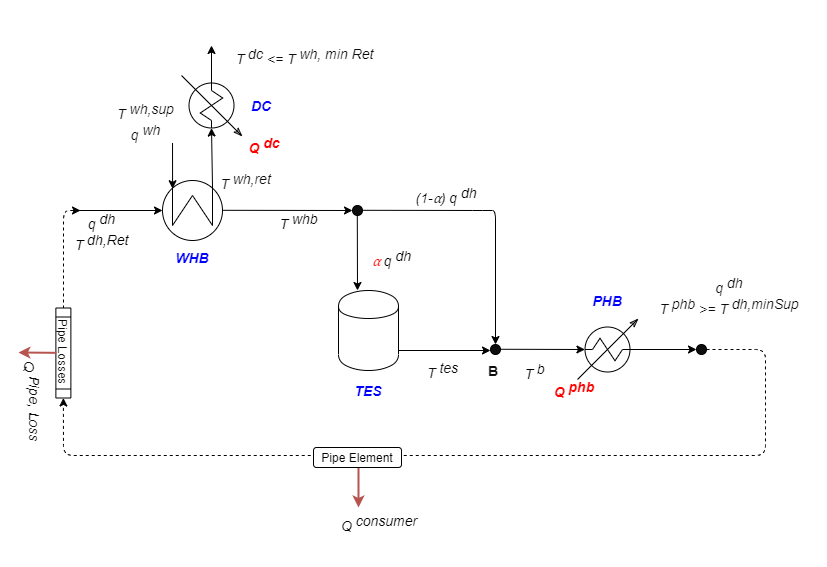

The diagram above was exported from draw.io. Its source (the exported page's mxGraphModel, read from the mxfile embedded in the PNG):
<mxGraphModel dx="1483" dy="867" grid="1" gridSize="15" guides="1" tooltips="1" connect="1" arrows="1" fold="1" page="1" pageScale="2" pageWidth="827" pageHeight="1169" math="0" shadow="0">
  <root>
    <mxCell id="0" />
    <mxCell id="1" parent="0" />
    <mxCell id="xVAxOij2Gyq53mmYqfa0-3" value="" style="group;fontSize=14;fontStyle=0" parent="1" vertex="1" connectable="0" treatAsSingle="0">
      <mxGeometry x="90" y="70" width="825" height="566" as="geometry" />
    </mxCell>
    <mxCell id="cdPvcxIvXDk3fjFY_QnT-1" value="" style="endArrow=classic;html=1;fontSize=14;spacing=0;" parent="xVAxOij2Gyq53mmYqfa0-3" edge="1" treatAsSingle="0">
      <mxGeometry width="50" height="50" as="geometry">
        <mxPoint x="72" y="210" as="sourcePoint" />
        <mxPoint x="162" y="210" as="targetPoint" />
      </mxGeometry>
    </mxCell>
    <mxCell id="cdPvcxIvXDk3fjFY_QnT-6" value="&lt;i style=&quot;font-size: 14px;&quot;&gt;q&lt;sup style=&quot;font-size: 14px;&quot;&gt; dh&lt;/sup&gt;&lt;br style=&quot;font-size: 14px;&quot;&gt;T &lt;/i&gt;&lt;sup style=&quot;font-size: 14px;&quot;&gt;&lt;i style=&quot;font-size: 14px;&quot;&gt;dh,Ret&lt;/i&gt;&lt;br style=&quot;font-size: 14px;&quot;&gt;&lt;/sup&gt;" style="edgeLabel;html=1;align=center;verticalAlign=middle;resizable=0;points=[];fontSize=14;spacing=0;" parent="cdPvcxIvXDk3fjFY_QnT-1" vertex="1" connectable="0">
      <mxGeometry x="-0.312" y="-1" relative="1" as="geometry">
        <mxPoint x="-2.8000000000000007" y="19" as="offset" />
      </mxGeometry>
    </mxCell>
    <mxCell id="cdPvcxIvXDk3fjFY_QnT-3" value="" style="endArrow=classic;html=1;fontSize=14;spacing=0;" parent="xVAxOij2Gyq53mmYqfa0-3" edge="1" treatAsSingle="0">
      <mxGeometry width="50" height="50" as="geometry">
        <mxPoint x="222" y="209.8" as="sourcePoint" />
        <mxPoint x="352" y="210" as="targetPoint" />
      </mxGeometry>
    </mxCell>
    <mxCell id="cdPvcxIvXDk3fjFY_QnT-7" value="&lt;i style=&quot;font-size: 14px;&quot;&gt;T&lt;sup style=&quot;font-size: 14px;&quot;&gt; whb&lt;/sup&gt;&lt;/i&gt;" style="edgeLabel;html=1;align=center;verticalAlign=middle;resizable=0;points=[];fontSize=14;spacing=0;" parent="cdPvcxIvXDk3fjFY_QnT-3" vertex="1" connectable="0">
      <mxGeometry x="0.1591" y="2" relative="1" as="geometry">
        <mxPoint y="12.2" as="offset" />
      </mxGeometry>
    </mxCell>
    <mxCell id="cdPvcxIvXDk3fjFY_QnT-8" value="" style="ellipse;whiteSpace=wrap;html=1;aspect=fixed;fillColor=#0D0D0D;fontSize=14;spacing=0;" parent="xVAxOij2Gyq53mmYqfa0-3" vertex="1">
      <mxGeometry x="352" y="205" width="10" height="10" as="geometry" />
    </mxCell>
    <mxCell id="cdPvcxIvXDk3fjFY_QnT-9" value="" style="endArrow=classic;html=1;strokeWidth=1;entryX=0.5;entryY=0;entryDx=0;entryDy=0;fontSize=14;spacing=0;" parent="xVAxOij2Gyq53mmYqfa0-3" target="cdPvcxIvXDk3fjFY_QnT-14" edge="1">
      <mxGeometry width="50" height="50" relative="1" as="geometry">
        <mxPoint x="362" y="209.8" as="sourcePoint" />
        <mxPoint x="512" y="340" as="targetPoint" />
        <Array as="points">
          <mxPoint x="482" y="210" />
          <mxPoint x="495" y="210" />
        </Array>
      </mxGeometry>
    </mxCell>
    <mxCell id="cdPvcxIvXDk3fjFY_QnT-10" value="" style="endArrow=classic;html=1;strokeWidth=1;fontSize=14;spacing=0;" parent="xVAxOij2Gyq53mmYqfa0-3" edge="1">
      <mxGeometry width="50" height="50" relative="1" as="geometry">
        <mxPoint x="356.79999999999995" y="215" as="sourcePoint" />
        <mxPoint x="357" y="290" as="targetPoint" />
      </mxGeometry>
    </mxCell>
    <mxCell id="cdPvcxIvXDk3fjFY_QnT-11" value="" style="shape=cylinder;whiteSpace=wrap;html=1;boundedLbl=1;backgroundOutline=1;fillColor=#FFFFFF;fontSize=14;spacing=0;" parent="xVAxOij2Gyq53mmYqfa0-3" vertex="1">
      <mxGeometry x="338" y="290" width="60" height="80" as="geometry" />
    </mxCell>
    <mxCell id="cdPvcxIvXDk3fjFY_QnT-12" value="&lt;i style=&quot;font-size: 14px&quot;&gt;&lt;b&gt;TES&lt;/b&gt;&lt;/i&gt;" style="text;html=1;strokeColor=none;fillColor=none;align=center;verticalAlign=middle;whiteSpace=wrap;rounded=0;fontColor=#0000FF;fontSize=14;spacing=0;" parent="xVAxOij2Gyq53mmYqfa0-3" vertex="1">
      <mxGeometry x="348" y="380" width="40" height="20" as="geometry" />
    </mxCell>
    <mxCell id="cdPvcxIvXDk3fjFY_QnT-13" value="&lt;i style=&quot;font-size: 14px;&quot;&gt;T&lt;sup style=&quot;font-size: 14px;&quot;&gt; tes&lt;/sup&gt;&lt;/i&gt;" style="endArrow=classic;html=1;strokeWidth=1;fontColor=#0D0D0D;entryX=0;entryY=0.6;entryDx=0;entryDy=0;entryPerimeter=0;fontSize=14;spacing=0;" parent="xVAxOij2Gyq53mmYqfa0-3" target="cdPvcxIvXDk3fjFY_QnT-14" edge="1">
      <mxGeometry x="-0.0435" y="-20" width="50" height="50" relative="1" as="geometry">
        <mxPoint x="398" y="350" as="sourcePoint" />
        <mxPoint x="502" y="350" as="targetPoint" />
        <mxPoint as="offset" />
      </mxGeometry>
    </mxCell>
    <mxCell id="cdPvcxIvXDk3fjFY_QnT-14" value="" style="ellipse;whiteSpace=wrap;html=1;aspect=fixed;fillColor=#0D0D0D;fontSize=14;spacing=0;" parent="xVAxOij2Gyq53mmYqfa0-3" vertex="1">
      <mxGeometry x="490" y="344" width="10" height="10" as="geometry" />
    </mxCell>
    <mxCell id="cdPvcxIvXDk3fjFY_QnT-15" value="" style="endArrow=classic;html=1;strokeWidth=1;fontColor=#0000FF;entryX=0.124;entryY=0.5;entryDx=0;entryDy=0;entryPerimeter=0;fontSize=14;spacing=0;" parent="xVAxOij2Gyq53mmYqfa0-3" target="cdPvcxIvXDk3fjFY_QnT-57" edge="1">
      <mxGeometry width="50" height="50" relative="1" as="geometry">
        <mxPoint x="500" y="348.76" as="sourcePoint" />
        <mxPoint x="570" y="348.76" as="targetPoint" />
      </mxGeometry>
    </mxCell>
    <mxCell id="cdPvcxIvXDk3fjFY_QnT-18" value="&lt;i style=&quot;font-size: 14px;&quot;&gt;Q&amp;nbsp;&lt;span style=&quot;font-size: 14px;&quot;&gt;&lt;sup style=&quot;font-size: 14px;&quot;&gt;phb&lt;/sup&gt;&lt;/span&gt;&lt;/i&gt;" style="text;html=1;strokeColor=none;fillColor=none;align=center;verticalAlign=middle;whiteSpace=wrap;rounded=0;fontColor=#FF0000;fontStyle=1;fontSize=14;spacing=0;" parent="xVAxOij2Gyq53mmYqfa0-3" vertex="1">
      <mxGeometry x="554" y="379" width="40" height="20" as="geometry" />
    </mxCell>
    <mxCell id="cdPvcxIvXDk3fjFY_QnT-19" value="" style="endArrow=classic;html=1;strokeWidth=1;fontColor=#0000FF;dashed=1;fontSize=14;spacing=0;" parent="xVAxOij2Gyq53mmYqfa0-3" edge="1">
      <mxGeometry width="50" height="50" relative="1" as="geometry">
        <mxPoint x="63" y="308" as="sourcePoint" />
        <mxPoint x="80" y="210" as="targetPoint" />
        <Array as="points">
          <mxPoint x="63" y="260" />
          <mxPoint x="63" y="210" />
        </Array>
      </mxGeometry>
    </mxCell>
    <mxCell id="cdPvcxIvXDk3fjFY_QnT-27" value="" style="endArrow=classic;html=1;fillColor=#f8cecc;strokeColor=#b85450;strokeWidth=2;fontSize=14;spacing=0;" parent="xVAxOij2Gyq53mmYqfa0-3" edge="1">
      <mxGeometry width="50" height="50" relative="1" as="geometry">
        <mxPoint x="357.9999999999999" y="467" as="sourcePoint" />
        <mxPoint x="358" y="507" as="targetPoint" />
      </mxGeometry>
    </mxCell>
    <mxCell id="cdPvcxIvXDk3fjFY_QnT-28" value="&lt;i style=&quot;font-size: 14px;&quot;&gt;Q&lt;sup style=&quot;font-size: 14px;&quot;&gt; &lt;span style=&quot;font-size: 14px;&quot;&gt;consumer&lt;/span&gt;&lt;/sup&gt;&lt;/i&gt;" style="text;html=1;strokeColor=none;fillColor=none;align=center;verticalAlign=middle;whiteSpace=wrap;rounded=0;fontSize=14;spacing=0;" parent="xVAxOij2Gyq53mmYqfa0-3" vertex="1">
      <mxGeometry x="338" y="513" width="82" height="20" as="geometry" />
    </mxCell>
    <mxCell id="cdPvcxIvXDk3fjFY_QnT-31" value="" style="ellipse;whiteSpace=wrap;html=1;aspect=fixed;fillColor=#0D0D0D;fontSize=14;spacing=0;" parent="xVAxOij2Gyq53mmYqfa0-3" vertex="1">
      <mxGeometry x="696" y="344" width="10" height="10" as="geometry" />
    </mxCell>
    <mxCell id="cdPvcxIvXDk3fjFY_QnT-33" value="&lt;i style=&quot;font-size: 14px;&quot;&gt;q&lt;sup style=&quot;font-size: 14px;&quot;&gt; dh&lt;/sup&gt;&lt;br style=&quot;font-size: 14px;&quot;&gt;T&lt;sup style=&quot;font-size: 14px;&quot;&gt; phb&lt;/sup&gt; &amp;gt;= T&lt;sup style=&quot;font-size: 14px;&quot;&gt; dh,minSup&lt;/sup&gt;&lt;/i&gt;" style="text;html=1;strokeColor=none;fillColor=none;align=center;verticalAlign=middle;whiteSpace=wrap;rounded=0;fontColor=#0D0D0D;fontSize=14;spacing=0;" parent="xVAxOij2Gyq53mmYqfa0-3" vertex="1">
      <mxGeometry x="648" y="270" width="162" height="49" as="geometry" />
    </mxCell>
    <mxCell id="cdPvcxIvXDk3fjFY_QnT-34" value="B" style="text;html=1;strokeColor=none;fillColor=none;align=center;verticalAlign=middle;whiteSpace=wrap;rounded=0;fontColor=#0D0D0D;fontStyle=1;fontSize=14;spacing=0;" parent="xVAxOij2Gyq53mmYqfa0-3" vertex="1">
      <mxGeometry x="473" y="360" width="40" height="20" as="geometry" />
    </mxCell>
    <mxCell id="cdPvcxIvXDk3fjFY_QnT-35" value="&lt;i style=&quot;font-size: 14px&quot;&gt;&lt;b&gt;PHB&lt;/b&gt;&lt;/i&gt;" style="text;html=1;strokeColor=none;fillColor=none;align=center;verticalAlign=middle;whiteSpace=wrap;rounded=0;fontColor=#0000FF;fontSize=14;spacing=0;" parent="xVAxOij2Gyq53mmYqfa0-3" vertex="1">
      <mxGeometry x="587" y="290" width="40" height="20" as="geometry" />
    </mxCell>
    <mxCell id="cdPvcxIvXDk3fjFY_QnT-36" value="&lt;i style=&quot;font-size: 14px&quot;&gt;&lt;b&gt;WHB&lt;/b&gt;&lt;/i&gt;" style="text;html=1;strokeColor=none;fillColor=none;align=center;verticalAlign=middle;whiteSpace=wrap;rounded=0;fontColor=#0000FF;fontSize=14;spacing=0;" parent="xVAxOij2Gyq53mmYqfa0-3" vertex="1">
      <mxGeometry x="172" y="247" width="40" height="20" as="geometry" />
    </mxCell>
    <mxCell id="cdPvcxIvXDk3fjFY_QnT-39" value="&lt;i style=&quot;font-size: 14px;&quot;&gt;T&lt;sup style=&quot;font-size: 14px;&quot;&gt;&amp;nbsp;b&lt;/sup&gt;&lt;/i&gt;" style="edgeLabel;html=1;align=center;verticalAlign=middle;resizable=0;points=[];fontSize=14;spacing=0;" parent="xVAxOij2Gyq53mmYqfa0-3" vertex="1" connectable="0">
      <mxGeometry x="533.0029879255108" y="369.9956945376383" as="geometry" />
    </mxCell>
    <mxCell id="cdPvcxIvXDk3fjFY_QnT-40" value="&lt;span style=&quot;font-size: 14px;&quot;&gt;&lt;i style=&quot;font-size: 14px;&quot;&gt;&lt;font color=&quot;#ff0000&quot; style=&quot;font-size: 14px;&quot;&gt;⍺&lt;/font&gt;&lt;font color=&quot;#000000&quot; style=&quot;font-size: 14px;&quot;&gt; q&lt;/font&gt;&lt;sup style=&quot;color: rgb(0, 0, 0); font-size: 14px;&quot;&gt; dh&lt;/sup&gt;&lt;/i&gt;&lt;/span&gt;" style="text;html=1;strokeColor=none;fillColor=none;align=center;verticalAlign=middle;whiteSpace=wrap;rounded=0;fontColor=#0D0D0D;fontSize=14;spacing=0;" parent="xVAxOij2Gyq53mmYqfa0-3" vertex="1">
      <mxGeometry x="363" y="248" width="57" height="20" as="geometry" />
    </mxCell>
    <mxCell id="cdPvcxIvXDk3fjFY_QnT-41" value="&lt;span style=&quot;color: rgb(0, 0, 0); font-size: 14px;&quot;&gt;&lt;i style=&quot;font-size: 14px;&quot;&gt;(1-⍺) q&lt;sup style=&quot;font-size: 14px;&quot;&gt; dh&lt;/sup&gt;&lt;/i&gt;&lt;/span&gt;" style="text;html=1;strokeColor=none;fillColor=none;align=center;verticalAlign=middle;whiteSpace=wrap;rounded=0;fontColor=#0D0D0D;fontSize=14;spacing=0;" parent="xVAxOij2Gyq53mmYqfa0-3" vertex="1">
      <mxGeometry x="412" y="185" width="68" height="20" as="geometry" />
    </mxCell>
    <mxCell id="cdPvcxIvXDk3fjFY_QnT-42" value="Pipe Losses" style="shape=process;whiteSpace=wrap;html=1;backgroundOutline=1;fillColor=#FFFFFF;fontSize=12;fontColor=#0D0D0D;rotation=90;spacing=0;" parent="xVAxOij2Gyq53mmYqfa0-3" vertex="1">
      <mxGeometry x="17.880000000000003" y="345" width="90" height="15" as="geometry" />
    </mxCell>
    <mxCell id="cdPvcxIvXDk3fjFY_QnT-24" value="" style="endArrow=classic;html=1;strokeWidth=1;fontColor=#0000FF;dashed=1;exitX=1;exitY=0.5;exitDx=0;exitDy=0;entryX=1;entryY=0.5;entryDx=0;entryDy=0;fontSize=14;spacing=0;" parent="xVAxOij2Gyq53mmYqfa0-3" source="cdPvcxIvXDk3fjFY_QnT-31" target="cdPvcxIvXDk3fjFY_QnT-42" edge="1">
      <mxGeometry width="50" height="50" relative="1" as="geometry">
        <mxPoint x="722" y="349" as="sourcePoint" />
        <mxPoint x="17" y="440" as="targetPoint" />
        <Array as="points">
          <mxPoint x="765" y="349" />
          <mxPoint x="765" y="420" />
          <mxPoint x="765" y="455" />
          <mxPoint x="63" y="455" />
        </Array>
      </mxGeometry>
    </mxCell>
    <mxCell id="cdPvcxIvXDk3fjFY_QnT-45" value="" style="endArrow=classic;html=1;fillColor=#f8cecc;strokeColor=#b85450;strokeWidth=2;fontSize=14;spacing=0;" parent="xVAxOij2Gyq53mmYqfa0-3" edge="1" treatAsSingle="0">
      <mxGeometry x="17.880000000000003" width="50" height="50" as="geometry">
        <mxPoint x="55.88" y="352.33" as="sourcePoint" />
        <mxPoint x="17.880000000000003" y="352" as="targetPoint" />
      </mxGeometry>
    </mxCell>
    <mxCell id="cdPvcxIvXDk3fjFY_QnT-46" value="Q&lt;sup style=&quot;font-size: 14px;&quot;&gt;&amp;nbsp;Pipe, Loss&lt;/sup&gt;" style="edgeLabel;html=1;align=center;verticalAlign=middle;resizable=0;points=[];fontSize=14;fontColor=#0D0D0D;fontStyle=2;rotation=90;spacing=0;" parent="cdPvcxIvXDk3fjFY_QnT-45" vertex="1" connectable="0">
      <mxGeometry x="0.7931" y="1" relative="1" as="geometry">
        <mxPoint x="11.29" y="46.97" as="offset" />
      </mxGeometry>
    </mxCell>
    <mxCell id="cdPvcxIvXDk3fjFY_QnT-47" value="" style="shape=mxgraph.pid.heat_exchangers.shell_and_tube_heat_exchanger_2;html=1;align=center;verticalLabelPosition=bottom;verticalAlign=top;dashed=0;fillColor=#FFFFFF;fontSize=14;fontColor=#FF0000;rotation=90;spacing=0;" parent="xVAxOij2Gyq53mmYqfa0-3" vertex="1">
      <mxGeometry x="162" y="180" width="60" height="60" as="geometry" />
    </mxCell>
    <mxCell id="cdPvcxIvXDk3fjFY_QnT-48" value="" style="endArrow=classic;html=1;strokeWidth=1;fontSize=14;fontColor=#FF0000;entryX=0.137;entryY=0.832;entryDx=0;entryDy=0;entryPerimeter=0;spacing=0;" parent="xVAxOij2Gyq53mmYqfa0-3" target="cdPvcxIvXDk3fjFY_QnT-47" edge="1" treatAsSingle="0">
      <mxGeometry width="50" height="50" as="geometry">
        <mxPoint x="172" y="130" as="sourcePoint" />
        <mxPoint x="172" y="185" as="targetPoint" />
      </mxGeometry>
    </mxCell>
    <mxCell id="cdPvcxIvXDk3fjFY_QnT-55" value="&lt;i style=&quot;font-size: 14px;&quot;&gt;T&lt;sup style=&quot;font-size: 14px;&quot;&gt; wh,sup&lt;/sup&gt;&lt;br style=&quot;font-size: 14px;&quot;&gt;q&lt;sup style=&quot;font-size: 14px;&quot;&gt; wh&lt;/sup&gt;&lt;/i&gt;" style="edgeLabel;html=1;align=center;verticalAlign=middle;resizable=0;points=[];fontSize=14;fontColor=#0D0D0D;spacing=0;" parent="cdPvcxIvXDk3fjFY_QnT-48" vertex="1" connectable="0">
      <mxGeometry x="-0.6996" relative="1" as="geometry">
        <mxPoint x="-28.01" y="-18.57" as="offset" />
      </mxGeometry>
    </mxCell>
    <mxCell id="cdPvcxIvXDk3fjFY_QnT-49" value="" style="endArrow=classic;html=1;strokeWidth=1;fontSize=14;fontColor=#FF0000;exitX=0.137;exitY=0.166;exitDx=0;exitDy=0;exitPerimeter=0;entryX=0.876;entryY=0.5;entryDx=0;entryDy=0;entryPerimeter=0;spacing=0;" parent="xVAxOij2Gyq53mmYqfa0-3" source="cdPvcxIvXDk3fjFY_QnT-47" target="cdPvcxIvXDk3fjFY_QnT-50" edge="1" treatAsSingle="0">
      <mxGeometry width="50" height="50" as="geometry">
        <mxPoint x="212" y="185" as="sourcePoint" />
        <mxPoint x="212" y="90" as="targetPoint" />
      </mxGeometry>
    </mxCell>
    <mxCell id="cdPvcxIvXDk3fjFY_QnT-56" value="&lt;i style=&quot;font-size: 14px;&quot;&gt;T&lt;sup style=&quot;font-size: 14px;&quot;&gt; wh,ret&lt;/sup&gt;&lt;/i&gt;" style="edgeLabel;html=1;align=center;verticalAlign=middle;resizable=0;points=[];fontSize=14;fontColor=#0D0D0D;spacing=0;" parent="cdPvcxIvXDk3fjFY_QnT-49" vertex="1" connectable="0">
      <mxGeometry x="-0.3342" y="-2" relative="1" as="geometry">
        <mxPoint x="30.299999999999997" y="11.81" as="offset" />
      </mxGeometry>
    </mxCell>
    <mxCell id="cdPvcxIvXDk3fjFY_QnT-50" value="" style="shape=mxgraph.pid.heat_exchangers.condenser;html=1;align=center;verticalLabelPosition=bottom;verticalAlign=top;dashed=0;fillColor=#FFFFFF;fontSize=14;fontColor=#FF0000;rotation=90;spacing=0;" parent="xVAxOij2Gyq53mmYqfa0-3" vertex="1">
      <mxGeometry x="181" y="75" width="60" height="60" as="geometry" />
    </mxCell>
    <mxCell id="cdPvcxIvXDk3fjFY_QnT-51" value="" style="endArrow=classic;html=1;strokeWidth=1;fontSize=14;fontColor=#FF0000;exitX=0.124;exitY=0.5;exitDx=0;exitDy=0;exitPerimeter=0;" parent="xVAxOij2Gyq53mmYqfa0-3" source="cdPvcxIvXDk3fjFY_QnT-50" edge="1" treatAsSingle="0">
      <mxGeometry y="45" width="50" height="50" as="geometry">
        <mxPoint x="211" y="75" as="sourcePoint" />
        <mxPoint x="211" y="45" as="targetPoint" />
      </mxGeometry>
    </mxCell>
    <mxCell id="cdPvcxIvXDk3fjFY_QnT-54" value="&lt;i style=&quot;font-size: 14px;&quot;&gt;&lt;font color=&quot;#0d0d0d&quot; style=&quot;font-size: 14px;&quot;&gt;T&lt;sup style=&quot;font-size: 14px;&quot;&gt;&amp;nbsp;dc&lt;/sup&gt; &amp;lt;= T&lt;sup style=&quot;font-size: 14px;&quot;&gt; wh, min Ret&lt;/sup&gt;&lt;/font&gt;&lt;/i&gt;" style="edgeLabel;html=1;align=center;verticalAlign=middle;resizable=0;points=[];fontSize=14;fontColor=#FF0000;spacing=0;" parent="cdPvcxIvXDk3fjFY_QnT-51" vertex="1" connectable="0">
      <mxGeometry x="0.4567" y="1" relative="1" as="geometry">
        <mxPoint x="93" y="-0.010000000000001563" as="offset" />
      </mxGeometry>
    </mxCell>
    <mxCell id="cdPvcxIvXDk3fjFY_QnT-52" value="&lt;i style=&quot;font-size: 14px;&quot;&gt;Q&amp;nbsp;&lt;span style=&quot;font-size: 14px;&quot;&gt;&lt;sup style=&quot;font-size: 14px;&quot;&gt;dc&lt;/sup&gt;&lt;/span&gt;&lt;/i&gt;" style="text;html=1;strokeColor=none;fillColor=none;align=center;verticalAlign=middle;whiteSpace=wrap;rounded=0;fontColor=#FF0000;fontStyle=1;fontSize=14;spacing=0;" parent="xVAxOij2Gyq53mmYqfa0-3" vertex="1">
      <mxGeometry x="244" y="135" width="40" height="20" as="geometry" />
    </mxCell>
    <mxCell id="cdPvcxIvXDk3fjFY_QnT-53" value="&lt;i style=&quot;font-size: 14px;&quot;&gt;DC&lt;/i&gt;" style="text;html=1;strokeColor=none;fillColor=none;align=center;verticalAlign=middle;whiteSpace=wrap;rounded=0;fontColor=#0000FF;fontSize=14;fontStyle=1;spacing=0;" parent="xVAxOij2Gyq53mmYqfa0-3" vertex="1">
      <mxGeometry x="241" y="95" width="40" height="20" as="geometry" />
    </mxCell>
    <mxCell id="cdPvcxIvXDk3fjFY_QnT-57" value="" style="shape=mxgraph.pid.heat_exchangers.condenser;html=1;align=center;verticalLabelPosition=bottom;verticalAlign=top;dashed=0;fillColor=#FFFFFF;fontSize=14;fontColor=#FF0000;rotation=0;spacing=0;" parent="xVAxOij2Gyq53mmYqfa0-3" vertex="1">
      <mxGeometry x="577" y="319" width="60" height="60" as="geometry" />
    </mxCell>
    <mxCell id="cdPvcxIvXDk3fjFY_QnT-30" value="" style="endArrow=classic;html=1;strokeWidth=1;fontColor=#0000FF;entryX=0;entryY=0.5;entryDx=0;entryDy=0;exitX=0.876;exitY=0.5;exitDx=0;exitDy=0;exitPerimeter=0;fontSize=14;spacing=0;" parent="xVAxOij2Gyq53mmYqfa0-3" source="cdPvcxIvXDk3fjFY_QnT-57" target="cdPvcxIvXDk3fjFY_QnT-31" edge="1">
      <mxGeometry width="50" height="50" relative="1" as="geometry">
        <mxPoint x="632" y="348.65999999999997" as="sourcePoint" />
        <mxPoint x="702" y="348.65999999999997" as="targetPoint" />
      </mxGeometry>
    </mxCell>
    <mxCell id="cdPvcxIvXDk3fjFY_QnT-25" value="&lt;font style=&quot;font-size: 12px;&quot;&gt;Pipe Element&lt;/font&gt;" style="rounded=1;whiteSpace=wrap;html=1;fontSize=12;spacing=0;" parent="xVAxOij2Gyq53mmYqfa0-3" vertex="1">
      <mxGeometry x="313" y="447" width="88" height="20" as="geometry" />
    </mxCell>
  </root>
</mxGraphModel>